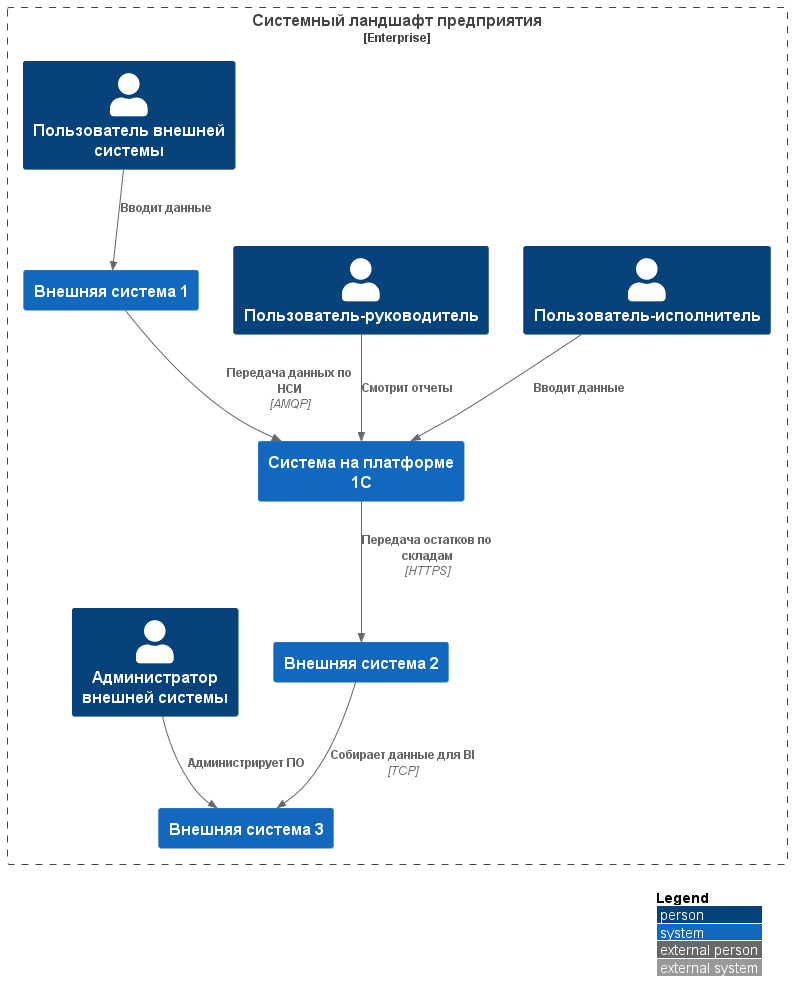

The diagram above was rendered by PlantUML. Its source (embedded in the PNG):
@startuml Example 1C C4 - System Landscape

!include https://raw.githubusercontent.com/plantuml-stdlib/C4-PlantUML/master/C4_Context.puml

LAYOUT_WITH_LEGEND()

Enterprise_Boundary(c0, "Системный ландшафт предприятия") {
    Person(SystemUser1, "Пользователь-исполнитель")
    Person(SystemUser2, "Пользователь-руководитель")
    Person(OtherSystemUser, "Пользователь внешней системы")
    Person(OtherSystemAdmin, "Администратор внешней системы")
    System(System1C, "Система на платформе 1С")
    System(OtherSystem1, "Внешняя система 1")
    System(OtherSystem2, "Внешняя система 2")
    System(OtherSystem3, "Внешняя система 3")
}

Rel(OtherSystemUser, OtherSystem1, "Вводит данные")
Rel(OtherSystemAdmin, OtherSystem3, "Администрирует ПО")
Rel(OtherSystem1, System1C, "Передача данных по НСИ", "AMQP")
Rel(System1C, OtherSystem2, "Передача остатков по складам", "HTTPS")
Rel(OtherSystem2, OtherSystem3, "Собирает данные для BI", "TCP")
Rel(SystemUser2, System1C, "Смотрит отчеты")
Rel(SystemUser1, System1C, "Вводит данные")

@enduml